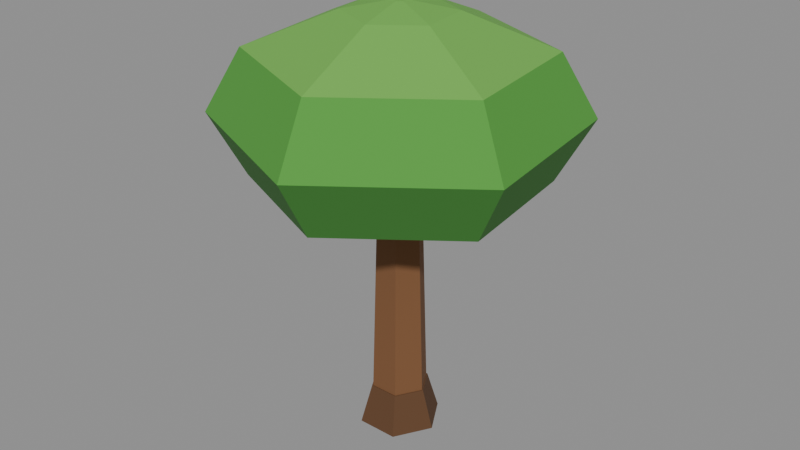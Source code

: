 # Source: apple-2.blend  (saved by Blender 5.2.45; exported with 4.5.12 LTS)
import bpy
from mathutils import Matrix  # noqa: F401  (used for matrix-valued properties, if any)

bpy.ops.wm.read_factory_settings(use_empty=True)
scene = bpy.context.scene
scene.name = 'Scene'

# ---- collections
col_col_lowpoly = bpy.data.collections.new('COL_LowPoly'); scene.collection.children.link(col_col_lowpoly)

# ---- images (referenced by path relative to the original .blend; pixels are not part of the script)
import os
ASSET_DIR = os.environ.get("B2B_ASSET_DIR", "")  # directory of the original .blend (textures are referenced by path, not embedded)
HERE = os.path.dirname(os.path.abspath(__file__))  # packed textures are extracted next to this script under _unpacked/

def load_image(name, relpath, width, height, colorspace="sRGB"):
    """Load a texture the original file referenced (path relative to the .blend, or extracted next to this script)."""
    p = next((c for c in (os.path.join(HERE, relpath), os.path.join(ASSET_DIR, relpath)) if relpath and os.path.exists(c)), "")
    if p:
        img = bpy.data.images.load(p, check_existing=True)
        img.name = name
    else:  # same state as the original file: an image datablock whose file is absent (Cycles renders it pink)
        img = bpy.data.images.new(name, width, height)
        img.source = "FILE"
        img.filepath = "//" + (relpath or name)
    img.colorspace_settings.name = colorspace
    return img
img_apple_2_basecolor = load_image('apple-2_BaseColor', '_unpacked/apple-2_BaseColor.88019a42.png', 128, 32, 'sRGB')
img_apple_2_maskmap = load_image('apple-2_MaskMap', '_unpacked/apple-2_MaskMap.19fbaa45.png', 128, 32, 'Non-Color')

# ---- materials (node trees are filled in below, after node groups)
mat_m_apple_2 = bpy.data.materials.new('M_apple-2')

# ---- material node trees
mat_m_apple_2.use_nodes = True; mat_m_apple_2.node_tree.nodes.clear()
_N = mat_m_apple_2.node_tree.nodes; _L = mat_m_apple_2.node_tree.links
n0 = _N.new('ShaderNodeBsdfPrincipled'); n0.name = 'Principled BSDF'; n0.location = (-200, 100)
n0.inputs[10].default_value = 0.005
n1 = _N.new('ShaderNodeOutputMaterial'); n1.name = 'Material Output'; n1.location = (200, 100)
n2 = _N.new('ShaderNodeTexImage'); n2.name = 'Image Texture'; n2.location = (0, 0)
n2.image = img_apple_2_basecolor
n2.interpolation = 'Closest'
n3 = _N.new('ShaderNodeTexImage'); n3.name = 'Image Texture.001'; n3.location = (0, 0)
n3.image = img_apple_2_maskmap
n3.interpolation = 'Closest'
n4 = _N.new('ShaderNodeSeparateColor'); n4.name = 'Separate Color'; n4.location = (0, 0)
n5 = _N.new('ShaderNodeMath'); n5.name = 'Math'; n5.location = (0, 0)
n5.operation = 'SUBTRACT'
n5.inputs[0].default_value = 1.0
_L.new(n0.outputs[0], n1.inputs[0])
_L.new(n2.outputs[0], n0.inputs[0])
_L.new(n3.outputs[0], n4.inputs[0])
_L.new(n4.outputs[0], n0.inputs[1])
_L.new(n3.outputs[1], n5.inputs[1])
_L.new(n5.outputs[0], n0.inputs[2])
n1.is_active_output = True

# ---- meshes
me_apple_2 = bpy.data.meshes.new('apple-2')
me_apple_2.from_pydata([(0.022, 0.0, 0.0), (0.011, 0.01905, 0.0), (-0.011, 0.01905, 0.0), (-0.022, 2.694e-18, 0.0), (-0.011, -0.01905, 0.0), (0.011, -0.01905, 0.0), (0.0154, 0.0, 0.22), (0.0077, 0.01334, 0.22), (-0.0077, 0.01334, 0.22), (-0.0154, 1.886e-18, 0.22), (-0.0077, -0.01334, 0.22), (0.0077, -0.01334, 0.22), (0.0308, 0.0, 0.0), (0.0154, 0.02667, 0.0), (-0.0154, 0.02667, 0.0), (-0.0308, 3.772e-18, 0.0), (-0.0154, -0.02667, 0.0), (0.0154, -0.02667, 0.0), (0.022, 0.0, 0.03), (0.011, 0.01905, 0.03), (-0.011, 0.01905, 0.03), (-0.022, 2.694e-18, 0.03), (-0.011, -0.01905, 0.03), (0.011, -0.01905, 0.03), (0.003997, 0.003004, 0.176), (-0.0006035, 0.004963, 0.176), (-0.0046, 0.001959, 0.176), (-0.003997, -0.003004, 0.176), (0.0006035, -0.004963, 0.176), (0.0046, -0.001959, 0.176), (0.08313, 0.06249, 0.1955), (-0.01255, 0.1032, 0.1955), (-0.09568, 0.04075, 0.1955), (-0.08313, -0.06249, 0.1955), (0.01255, -0.1032, 0.1955), (0.09568, -0.04075, 0.1955), (0.1039, 0.07811, 0.241), (-0.01569, 0.129, 0.241), (-0.1196, 0.05094, 0.241), (-0.1039, -0.07811, 0.241), (0.01569, -0.129, 0.241), (0.1196, -0.05094, 0.241), (0.08313, 0.06249, 0.2865), (-0.01255, 0.1032, 0.2865), (-0.09568, 0.04075, 0.2865), (-0.08313, -0.06249, 0.2865), (0.01255, -0.1032, 0.2865), (0.09568, -0.04075, 0.2865), (0.03117, 0.02343, 0.3125), (-0.004707, 0.03871, 0.3125), (-0.03588, 0.01528, 0.3125), (-0.03117, -0.02343, 0.3125), (0.004707, -0.03871, 0.3125), (0.03588, -0.01528, 0.3125), (0.003997, 0.003004, 0.319), (-0.0006035, 0.004963, 0.319), (-0.0046, 0.001959, 0.319), (-0.003997, -0.003004, 0.319), (0.0006035, -0.004963, 0.319), (0.0046, -0.001959, 0.319)], [], [(0, 1, 7, 6), (1, 2, 8, 7), (2, 3, 9, 8), (3, 4, 10, 9), (4, 5, 11, 10), (5, 0, 6, 11), (5, 4, 3, 2, 1, 0), (6, 7, 8, 9, 10, 11), (12, 13, 19, 18), (13, 14, 20, 19), (14, 15, 21, 20), (15, 16, 22, 21), (16, 17, 23, 22), (17, 12, 18, 23), (17, 16, 15, 14, 13, 12), (18, 19, 20, 21, 22, 23), (24, 25, 31, 30), (25, 26, 32, 31), (26, 27, 33, 32), (27, 28, 34, 33), (28, 29, 35, 34), (29, 24, 30, 35), (30, 31, 37, 36), (31, 32, 38, 37), (32, 33, 39, 38), (33, 34, 40, 39), (34, 35, 41, 40), (35, 30, 36, 41), (36, 37, 43, 42), (37, 38, 44, 43), (38, 39, 45, 44), (39, 40, 46, 45), (40, 41, 47, 46), (41, 36, 42, 47), (42, 43, 49, 48), (43, 44, 50, 49), (44, 45, 51, 50), (45, 46, 52, 51), (46, 47, 53, 52), (47, 42, 48, 53), (48, 49, 55, 54), (49, 50, 56, 55), (50, 51, 57, 56), (51, 52, 58, 57), (52, 53, 59, 58), (53, 48, 54, 59), (29, 28, 27, 26, 25, 24), (54, 55, 56, 57, 58, 59)])
_uv = me_apple_2.uv_layers.new(name='UVMap')
_uv.uv.foreach_set('vector', [0.6875, 0.75, 0.6875, 0.75, 0.6875, 0.75, 0.6875, 0.75, 0.6875, 0.75, 0.6875, 0.75, 0.6875, 0.75, 0.6875, 0.75, 0.6875, 0.75, 0.6875, 0.75, 0.6875, 0.75, 0.6875, 0.75, 0.6875, 0.75, 0.6875, 0.75, 0.6875, 0.75, 0.6875, 0.75, 0.6875, 0.75, 0.6875, 0.75, 0.6875, 0.75, 0.6875, 0.75, 0.6875, 0.75, 0.6875, 0.75, 0.6875, 0.75, 0.6875, 0.75, 0.6875, 0.75, 0.6875, 0.75, 0.6875, 0.75, 0.6875, 0.75, 0.6875, 0.75, 0.6875, 0.75, 0.6875, 0.75, 0.6875, 0.75, 0.6875, 0.75, 0.6875, 0.75, 0.6875, 0.75, 0.6875, 0.75, 0.8125, 0.75, 0.8125, 0.75, 0.8125, 0.75, 0.8125, 0.75, 0.8125, 0.75, 0.8125, 0.75, 0.8125, 0.75, 0.8125, 0.75, 0.8125, 0.75, 0.8125, 0.75, 0.8125, 0.75, 0.8125, 0.75, 0.8125, 0.75, 0.8125, 0.75, 0.8125, 0.75, 0.8125, 0.75, 0.8125, 0.75, 0.8125, 0.75, 0.8125, 0.75, 0.8125, 0.75, 0.8125, 0.75, 0.8125, 0.75, 0.8125, 0.75, 0.8125, 0.75, 0.8125, 0.75, 0.8125, 0.75, 0.8125, 0.75, 0.8125, 0.75, 0.8125, 0.75, 0.8125, 0.75, 0.8125, 0.75, 0.8125, 0.75, 0.8125, 0.75, 0.8125, 0.75, 0.8125, 0.75, 0.8125, 0.75, 0.3125, 0.75, 0.3125, 0.75, 0.3125, 0.75, 0.3125, 0.75, 0.3125, 0.75, 0.3125, 0.75, 0.3125, 0.75, 0.3125, 0.75, 0.3125, 0.75, 0.3125, 0.75, 0.3125, 0.75, 0.3125, 0.75, 0.3125, 0.75, 0.3125, 0.75, 0.3125, 0.75, 0.3125, 0.75, 0.3125, 0.75, 0.3125, 0.75, 0.3125, 0.75, 0.3125, 0.75, 0.3125, 0.75, 0.3125, 0.75, 0.3125, 0.75, 0.3125, 0.75, 0.3125, 0.75, 0.3125, 0.75, 0.3125, 0.75, 0.3125, 0.75, 0.3125, 0.75, 0.3125, 0.75, 0.3125, 0.75, 0.3125, 0.75, 0.3125, 0.75, 0.3125, 0.75, 0.3125, 0.75, 0.3125, 0.75, 0.3125, 0.75, 0.3125, 0.75, 0.3125, 0.75, 0.3125, 0.75, 0.3125, 0.75, 0.3125, 0.75, 0.3125, 0.75, 0.3125, 0.75, 0.3125, 0.75, 0.3125, 0.75, 0.3125, 0.75, 0.3125, 0.75, 0.1875, 0.75, 0.1875, 0.75, 0.1875, 0.75, 0.1875, 0.75, 0.1875, 0.75, 0.1875, 0.75, 0.1875, 0.75, 0.1875, 0.75, 0.1875, 0.75, 0.1875, 0.75, 0.1875, 0.75, 0.1875, 0.75, 0.1875, 0.75, 0.1875, 0.75, 0.1875, 0.75, 0.1875, 0.75, 0.1875, 0.75, 0.1875, 0.75, 0.1875, 0.75, 0.1875, 0.75, 0.1875, 0.75, 0.1875, 0.75, 0.1875, 0.75, 0.1875, 0.75, 0.4375, 0.75, 0.4375, 0.75, 0.4375, 0.75, 0.4375, 0.75, 0.4375, 0.75, 0.4375, 0.75, 0.4375, 0.75, 0.4375, 0.75, 0.4375, 0.75, 0.4375, 0.75, 0.4375, 0.75, 0.4375, 0.75, 0.4375, 0.75, 0.4375, 0.75, 0.4375, 0.75, 0.4375, 0.75, 0.4375, 0.75, 0.4375, 0.75, 0.4375, 0.75, 0.4375, 0.75, 0.4375, 0.75, 0.4375, 0.75, 0.4375, 0.75, 0.4375, 0.75, 0.4375, 0.75, 0.4375, 0.75, 0.4375, 0.75, 0.4375, 0.75, 0.4375, 0.75, 0.4375, 0.75, 0.4375, 0.75, 0.4375, 0.75, 0.4375, 0.75, 0.4375, 0.75, 0.4375, 0.75, 0.4375, 0.75, 0.4375, 0.75, 0.4375, 0.75, 0.4375, 0.75, 0.4375, 0.75, 0.4375, 0.75, 0.4375, 0.75, 0.4375, 0.75, 0.4375, 0.75, 0.4375, 0.75, 0.4375, 0.75, 0.4375, 0.75, 0.4375, 0.75, 0.3125, 0.75, 0.3125, 0.75, 0.3125, 0.75, 0.3125, 0.75, 0.3125, 0.75, 0.3125, 0.75, 0.4375, 0.75, 0.4375, 0.75, 0.4375, 0.75, 0.4375, 0.75, 0.4375, 0.75, 0.4375, 0.75])
me_apple_2.materials.append(mat_m_apple_2)
me_apple_2.update()

# ---- objects
ob_apple_2 = bpy.data.objects.new('apple-2', me_apple_2)

# ---- transforms, parenting, visibility, modifiers, constraints
ob_apple_2.location = (0.0, 0.0, 0.0)

# ---- collection membership
col_col_lowpoly.objects.link(ob_apple_2)

# ---- scene / render settings (as saved in the file)
scene.frame_start = 1; scene.frame_end = 250; scene.frame_set(1)
scene.render.engine = 'BLENDER_EEVEE_NEXT'
scene.render.bake_bias = 0.0
scene.render.bake_samples = 0
scene.render.compositor_device = 'GPU'
scene.eevee.use_volume_custom_range = False
scene.eevee.fast_gi_thickness_near = 0.1
scene.eevee.fast_gi_thickness_far = 0.0
scene.eevee.ray_tracing_options.screen_trace_thickness = 0.1
bpy.context.view_layer.update()

# ---- added for rendering (the .blend has no active camera and no usable light): camera, sun + grey world if the file has none
cam_auto = bpy.data.cameras.new('AutoCamera')
cam_auto.lens = 50.0
cam_auto.sensor_width = 36.0
cam_auto.clip_end = 1000.0
ob_auto_camera = bpy.data.objects.new('AutoCamera', cam_auto)
scene.collection.objects.link(ob_auto_camera)
ob_auto_camera.location = (0.439456, -0.527347, 0.511065)
ob_auto_camera.rotation_euler = (1.09748, -7.21219e-08, 0.694738)
scene.camera = ob_auto_camera
light_auto_sun = bpy.data.lights.new('AutoSun', 'SUN')
light_auto_sun.energy = 3.0
light_auto_sun.angle = 0.0523599
ob_auto_sun = bpy.data.objects.new('AutoSun', light_auto_sun)
scene.collection.objects.link(ob_auto_sun)
ob_auto_sun.rotation_euler = (0.872665, 0.174533, 0.523599)
if scene.world is None:
    world_auto = bpy.data.worlds.new('AutoWorld')
    world_auto.color = (0.3, 0.3, 0.3)
    scene.world = world_auto
bpy.context.view_layer.update()
